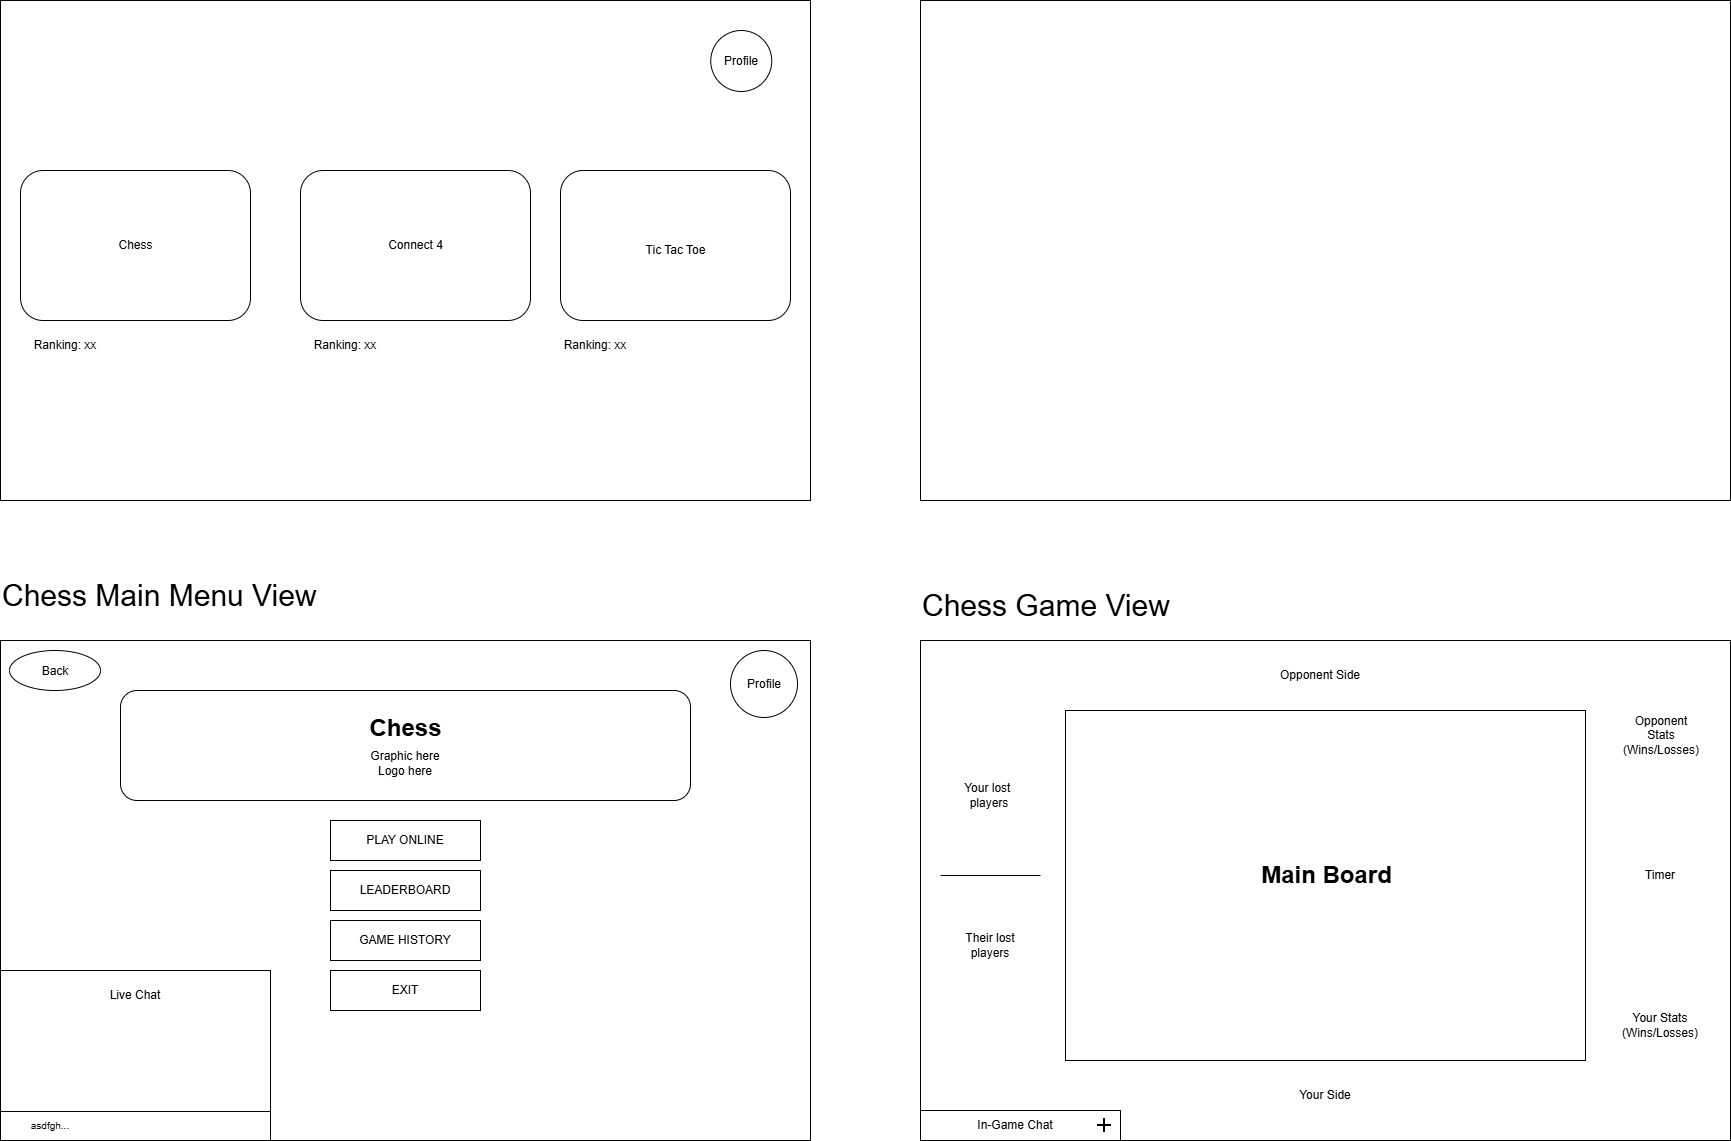

The diagram above was exported from draw.io. Its source (the exported page's mxGraphModel, read from the mxfile embedded in the PNG):
<mxGraphModel dx="2100" dy="1044" grid="1" gridSize="10" guides="1" tooltips="1" connect="1" arrows="1" fold="1" page="1" pageScale="1" pageWidth="850" pageHeight="1100" math="0" shadow="0">
  <root>
    <mxCell id="0" />
    <mxCell id="1" parent="0" />
    <mxCell id="hxidqS6eqlIgxfOYax8u-1" value="" style="rounded=0;whiteSpace=wrap;html=1;" parent="1" vertex="1">
      <mxGeometry x="40" y="120" width="810" height="500" as="geometry" />
    </mxCell>
    <mxCell id="hxidqS6eqlIgxfOYax8u-2" value="" style="rounded=1;whiteSpace=wrap;html=1;" parent="1" vertex="1">
      <mxGeometry x="60" y="290" width="230" height="150" as="geometry" />
    </mxCell>
    <mxCell id="hxidqS6eqlIgxfOYax8u-3" value="" style="rounded=1;whiteSpace=wrap;html=1;" parent="1" vertex="1">
      <mxGeometry x="340" y="290" width="230" height="150" as="geometry" />
    </mxCell>
    <mxCell id="hxidqS6eqlIgxfOYax8u-4" value="" style="rounded=1;whiteSpace=wrap;html=1;" parent="1" vertex="1">
      <mxGeometry x="600" y="290" width="230" height="150" as="geometry" />
    </mxCell>
    <mxCell id="hxidqS6eqlIgxfOYax8u-5" value="Chess" style="text;html=1;align=center;verticalAlign=middle;whiteSpace=wrap;rounded=0;" parent="1" vertex="1">
      <mxGeometry x="78.75" y="320" width="192.5" height="90" as="geometry" />
    </mxCell>
    <mxCell id="hxidqS6eqlIgxfOYax8u-6" value="Connect 4" style="text;html=1;align=center;verticalAlign=middle;whiteSpace=wrap;rounded=0;" parent="1" vertex="1">
      <mxGeometry x="358.75" y="320" width="192.5" height="90" as="geometry" />
    </mxCell>
    <mxCell id="hxidqS6eqlIgxfOYax8u-7" value="Tic Tac Toe" style="text;html=1;align=center;verticalAlign=middle;whiteSpace=wrap;rounded=0;" parent="1" vertex="1">
      <mxGeometry x="618.75" y="325" width="192.5" height="90" as="geometry" />
    </mxCell>
    <mxCell id="9IiWTiKFmqbCD7eyzRVW-1" value="" style="ellipse;whiteSpace=wrap;html=1;aspect=fixed;" parent="1" vertex="1">
      <mxGeometry x="750.25" y="150" width="61" height="61" as="geometry" />
    </mxCell>
    <mxCell id="9IiWTiKFmqbCD7eyzRVW-2" value="Profile" style="text;html=1;align=center;verticalAlign=middle;whiteSpace=wrap;rounded=0;" parent="1" vertex="1">
      <mxGeometry x="751" y="166" width="60" height="30" as="geometry" />
    </mxCell>
    <mxCell id="9IiWTiKFmqbCD7eyzRVW-3" value="Ranking: xx" style="text;html=1;align=center;verticalAlign=middle;whiteSpace=wrap;rounded=0;" parent="1" vertex="1">
      <mxGeometry x="70" y="450" width="70" height="30" as="geometry" />
    </mxCell>
    <mxCell id="9IiWTiKFmqbCD7eyzRVW-4" value="Ranking: xx" style="text;html=1;align=center;verticalAlign=middle;whiteSpace=wrap;rounded=0;" parent="1" vertex="1">
      <mxGeometry x="350" y="450" width="70" height="30" as="geometry" />
    </mxCell>
    <mxCell id="9IiWTiKFmqbCD7eyzRVW-5" value="Ranking: xx" style="text;html=1;align=center;verticalAlign=middle;whiteSpace=wrap;rounded=0;" parent="1" vertex="1">
      <mxGeometry x="600" y="450" width="70" height="30" as="geometry" />
    </mxCell>
    <mxCell id="9IiWTiKFmqbCD7eyzRVW-6" value="" style="rounded=0;whiteSpace=wrap;html=1;" parent="1" vertex="1">
      <mxGeometry x="960" y="760" width="810" height="500" as="geometry" />
    </mxCell>
    <mxCell id="9IiWTiKFmqbCD7eyzRVW-7" value="" style="rounded=0;whiteSpace=wrap;html=1;" parent="1" vertex="1">
      <mxGeometry x="1105" y="830" width="520" height="350" as="geometry" />
    </mxCell>
    <mxCell id="9IiWTiKFmqbCD7eyzRVW-8" value="" style="rounded=0;whiteSpace=wrap;html=1;" parent="1" vertex="1">
      <mxGeometry x="960" y="1230" width="200" height="30" as="geometry" />
    </mxCell>
    <mxCell id="9IiWTiKFmqbCD7eyzRVW-9" value="Opponent Side" style="text;html=1;align=center;verticalAlign=middle;whiteSpace=wrap;rounded=0;" parent="1" vertex="1">
      <mxGeometry x="1310" y="780" width="100" height="30" as="geometry" />
    </mxCell>
    <mxCell id="9IiWTiKFmqbCD7eyzRVW-10" value="Your Side" style="text;html=1;align=center;verticalAlign=middle;whiteSpace=wrap;rounded=0;" parent="1" vertex="1">
      <mxGeometry x="1315" y="1200" width="100" height="30" as="geometry" />
    </mxCell>
    <mxCell id="9IiWTiKFmqbCD7eyzRVW-11" value="Opponent Stats (Wins/Losses)" style="text;html=1;align=center;verticalAlign=middle;whiteSpace=wrap;rounded=0;" parent="1" vertex="1">
      <mxGeometry x="1671" y="840" width="60" height="30" as="geometry" />
    </mxCell>
    <mxCell id="9IiWTiKFmqbCD7eyzRVW-12" value="Your Stats (Wins/Losses)" style="text;html=1;align=center;verticalAlign=middle;whiteSpace=wrap;rounded=0;" parent="1" vertex="1">
      <mxGeometry x="1670.25" y="1130" width="60" height="30" as="geometry" />
    </mxCell>
    <mxCell id="h5NNWXQNVVl2N1HUU5yJ-3" value="Timer" style="text;html=1;align=center;verticalAlign=middle;whiteSpace=wrap;rounded=0;" parent="1" vertex="1">
      <mxGeometry x="1660.25" y="980" width="80" height="30" as="geometry" />
    </mxCell>
    <mxCell id="9IiWTiKFmqbCD7eyzRVW-13" value="In-Game Chat" style="text;html=1;align=center;verticalAlign=middle;whiteSpace=wrap;rounded=0;" parent="1" vertex="1">
      <mxGeometry x="1000" y="1230" width="110" height="30" as="geometry" />
    </mxCell>
    <mxCell id="Acxj4T4jIco8b08nwUzR-5" value="" style="line;strokeWidth=1;rotatable=0;dashed=0;labelPosition=right;align=left;verticalAlign=middle;spacingTop=0;spacingLeft=6;points=[];portConstraint=eastwest;" parent="1" vertex="1">
      <mxGeometry x="980" y="990" width="100" height="10" as="geometry" />
    </mxCell>
    <mxCell id="Acxj4T4jIco8b08nwUzR-6" value="Your lost&amp;nbsp;&lt;div&gt;players&lt;/div&gt;" style="text;html=1;align=center;verticalAlign=middle;whiteSpace=wrap;rounded=0;" parent="1" vertex="1">
      <mxGeometry x="998.75" y="900" width="60" height="30" as="geometry" />
    </mxCell>
    <mxCell id="Acxj4T4jIco8b08nwUzR-8" value="Their lost players" style="text;html=1;align=center;verticalAlign=middle;whiteSpace=wrap;rounded=0;" parent="1" vertex="1">
      <mxGeometry x="1000" y="1050" width="60" height="30" as="geometry" />
    </mxCell>
    <mxCell id="Acxj4T4jIco8b08nwUzR-10" value="" style="rounded=0;whiteSpace=wrap;html=1;" parent="1" vertex="1">
      <mxGeometry x="40" y="760" width="810" height="500" as="geometry" />
    </mxCell>
    <mxCell id="Acxj4T4jIco8b08nwUzR-11" value="" style="rounded=1;whiteSpace=wrap;html=1;" parent="1" vertex="1">
      <mxGeometry x="160" y="810" width="570" height="110" as="geometry" />
    </mxCell>
    <mxCell id="Acxj4T4jIco8b08nwUzR-14" value="Graphic here&lt;div&gt;Logo here&lt;/div&gt;" style="text;html=1;align=center;verticalAlign=middle;whiteSpace=wrap;rounded=0;" parent="1" vertex="1">
      <mxGeometry x="380" y="867.5" width="130" height="30" as="geometry" />
    </mxCell>
    <mxCell id="Acxj4T4jIco8b08nwUzR-15" value="" style="ellipse;whiteSpace=wrap;html=1;aspect=fixed;" parent="1" vertex="1">
      <mxGeometry x="770" y="770" width="67" height="67" as="geometry" />
    </mxCell>
    <mxCell id="Acxj4T4jIco8b08nwUzR-16" value="" style="ellipse;whiteSpace=wrap;html=1;" parent="1" vertex="1">
      <mxGeometry x="49" y="770" width="91" height="40" as="geometry" />
    </mxCell>
    <mxCell id="Acxj4T4jIco8b08nwUzR-17" value="Back" style="text;html=1;align=center;verticalAlign=middle;whiteSpace=wrap;rounded=0;" parent="1" vertex="1">
      <mxGeometry x="65" y="775.5" width="60" height="30" as="geometry" />
    </mxCell>
    <mxCell id="Acxj4T4jIco8b08nwUzR-18" value="Profile" style="text;html=1;align=center;verticalAlign=middle;whiteSpace=wrap;rounded=0;" parent="1" vertex="1">
      <mxGeometry x="773.5" y="789" width="60" height="30" as="geometry" />
    </mxCell>
    <mxCell id="Acxj4T4jIco8b08nwUzR-19" value="Chess" style="text;strokeColor=none;fillColor=none;html=1;fontSize=24;fontStyle=1;verticalAlign=middle;align=center;" parent="1" vertex="1">
      <mxGeometry x="395" y="827.5" width="100" height="40" as="geometry" />
    </mxCell>
    <mxCell id="Acxj4T4jIco8b08nwUzR-21" value="PLAY ONLINE" style="rounded=0;whiteSpace=wrap;html=1;" parent="1" vertex="1">
      <mxGeometry x="370" y="940" width="150" height="40" as="geometry" />
    </mxCell>
    <mxCell id="Acxj4T4jIco8b08nwUzR-22" value="LEADERBOARD" style="rounded=0;whiteSpace=wrap;html=1;" parent="1" vertex="1">
      <mxGeometry x="370" y="990" width="150" height="40" as="geometry" />
    </mxCell>
    <mxCell id="Acxj4T4jIco8b08nwUzR-23" value="GAME HISTORY" style="rounded=0;whiteSpace=wrap;html=1;" parent="1" vertex="1">
      <mxGeometry x="370" y="1040" width="150" height="40" as="geometry" />
    </mxCell>
    <mxCell id="Acxj4T4jIco8b08nwUzR-24" value="EXIT" style="rounded=0;whiteSpace=wrap;html=1;" parent="1" vertex="1">
      <mxGeometry x="370" y="1090" width="150" height="40" as="geometry" />
    </mxCell>
    <mxCell id="Acxj4T4jIco8b08nwUzR-25" value="" style="rounded=0;whiteSpace=wrap;html=1;" parent="1" vertex="1">
      <mxGeometry x="40" y="1090" width="270" height="170" as="geometry" />
    </mxCell>
    <mxCell id="Acxj4T4jIco8b08nwUzR-26" value="Live Chat" style="text;html=1;align=center;verticalAlign=middle;whiteSpace=wrap;rounded=0;" parent="1" vertex="1">
      <mxGeometry x="145" y="1100" width="60" height="30" as="geometry" />
    </mxCell>
    <mxCell id="Acxj4T4jIco8b08nwUzR-27" value="" style="line;strokeWidth=1;html=1;" parent="1" vertex="1">
      <mxGeometry x="40" y="1226" width="270" height="10" as="geometry" />
    </mxCell>
    <mxCell id="Acxj4T4jIco8b08nwUzR-28" value="&lt;font style=&quot;font-size: 10px;&quot;&gt;asdfgh...&lt;/font&gt;" style="text;html=1;align=center;verticalAlign=middle;whiteSpace=wrap;rounded=0;" parent="1" vertex="1">
      <mxGeometry x="60" y="1230" width="60" height="30" as="geometry" />
    </mxCell>
    <mxCell id="Acxj4T4jIco8b08nwUzR-29" value="" style="shape=image;html=1;verticalAlign=top;verticalLabelPosition=bottom;labelBackgroundColor=#ffffff;imageAspect=0;aspect=fixed;image=https://cdn4.iconfinder.com/data/icons/ionicons/512/icon-plus-128.png" parent="1" vertex="1">
      <mxGeometry x="1135" y="1236" width="18" height="18" as="geometry" />
    </mxCell>
    <mxCell id="Acxj4T4jIco8b08nwUzR-30" value="Main Board" style="text;strokeColor=none;fillColor=none;html=1;fontSize=24;fontStyle=1;verticalAlign=middle;align=center;" parent="1" vertex="1">
      <mxGeometry x="1273" y="975" width="185" height="40" as="geometry" />
    </mxCell>
    <mxCell id="Acxj4T4jIco8b08nwUzR-31" value="&lt;font style=&quot;font-size: 30px;&quot;&gt;Chess Main Menu View&lt;/font&gt;" style="text;html=1;align=left;verticalAlign=middle;whiteSpace=wrap;rounded=0;" parent="1" vertex="1">
      <mxGeometry x="40" y="700" width="390" height="30" as="geometry" />
    </mxCell>
    <mxCell id="Acxj4T4jIco8b08nwUzR-32" value="&lt;font style=&quot;font-size: 30px;&quot;&gt;Chess Game View&lt;/font&gt;" style="text;html=1;align=left;verticalAlign=middle;whiteSpace=wrap;rounded=0;" parent="1" vertex="1">
      <mxGeometry x="960" y="710" width="390" height="30" as="geometry" />
    </mxCell>
    <mxCell id="Acxj4T4jIco8b08nwUzR-33" value="" style="rounded=0;whiteSpace=wrap;html=1;" parent="1" vertex="1">
      <mxGeometry x="960" y="120" width="810" height="500" as="geometry" />
    </mxCell>
  </root>
</mxGraphModel>